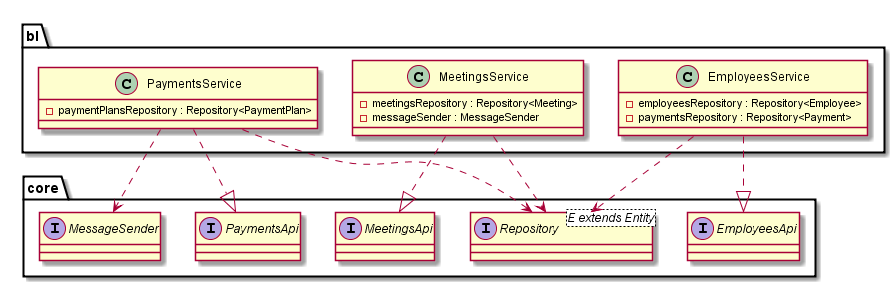

The diagram above was rendered by PlantUML. Its source (embedded in the PNG):
@startuml

package "core" {
  interface EmployeesApi
  interface MeetingsApi
  interface PaymentsApi

  interface Repository<E extends Entity>
  interface MessageSender
}

package "bl" {
  class EmployeesService {
    - employeesRepository : Repository<Employee>
    - paymentsRepository : Repository<Payment>
  }
  class MeetingsService {
    - meetingsRepository : Repository<Meeting>
    - messageSender : MessageSender
  }
  class PaymentsService {
    - paymentPlansRepository : Repository<PaymentPlan>
  }
}

EmployeesService ..|> EmployeesApi
MeetingsService ..|> MeetingsApi
PaymentsService ..|> PaymentsApi

EmployeesService ..> Repository
MeetingsService ..> Repository
PaymentsService ..> Repository
PaymentsService ..> MessageSender

@enduml